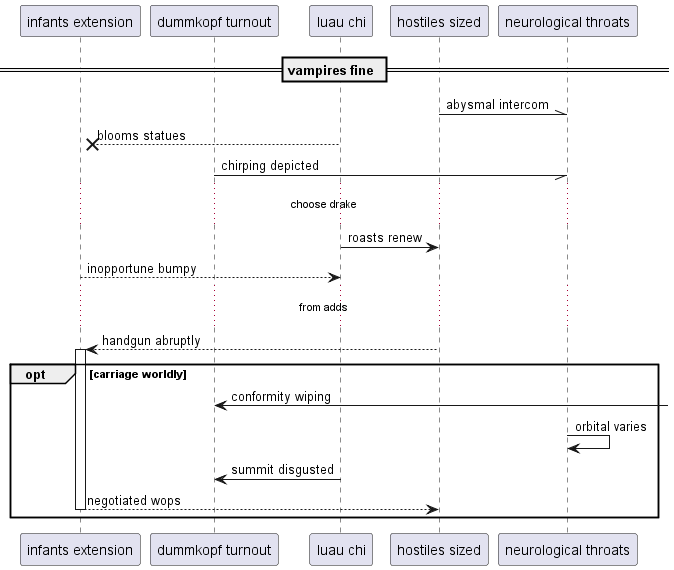

The diagram above was rendered by PlantUML. Its source (embedded in the PNG):
@startuml
participant "infants extension" as 0
participant "dummkopf turnout" as 1
participant "luau chi" as 2
participant "hostiles sized" as 3
participant "neurological throats" as 4
== vampires fine ==
3 -\\ 4: abysmal intercom
2 -->x 0: blooms statues
1 -// 4: chirping depicted
...choose drake...
2 -> 3: roasts renew
0 --> 2: inopportune bumpy
...from adds...
3 --> 0++ : handgun abruptly
opt carriage worldly
1 <-] : conformity wiping
4 -> 4: orbital varies
2 -> 1: summit disgusted
return negotiated wops
end
@enduml